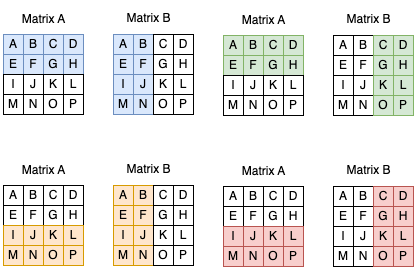

The diagram above was exported from draw.io. Its source (the exported page's mxGraphModel, read from the mxfile embedded in the PNG):
<mxGraphModel dx="579" dy="637" grid="1" gridSize="10" guides="1" tooltips="1" connect="1" arrows="1" fold="1" page="1" pageScale="1" pageWidth="827" pageHeight="1169" math="0" shadow="0">
  <root>
    <mxCell id="0" />
    <mxCell id="1" parent="0" />
    <mxCell id="2" value="A" style="whiteSpace=wrap;html=1;aspect=fixed;fillColor=#dae8fc;strokeColor=#6c8ebf;" vertex="1" parent="1">
      <mxGeometry x="40" y="1200" width="20" height="20" as="geometry" />
    </mxCell>
    <mxCell id="3" value="B" style="whiteSpace=wrap;html=1;aspect=fixed;fillColor=#dae8fc;strokeColor=#6c8ebf;" vertex="1" parent="1">
      <mxGeometry x="60" y="1200" width="20" height="20" as="geometry" />
    </mxCell>
    <mxCell id="4" value="C" style="whiteSpace=wrap;html=1;aspect=fixed;fillColor=#dae8fc;strokeColor=#6c8ebf;" vertex="1" parent="1">
      <mxGeometry x="80" y="1200" width="20" height="20" as="geometry" />
    </mxCell>
    <mxCell id="5" value="D" style="whiteSpace=wrap;html=1;aspect=fixed;fillColor=#dae8fc;strokeColor=#6c8ebf;" vertex="1" parent="1">
      <mxGeometry x="100" y="1200" width="20" height="20" as="geometry" />
    </mxCell>
    <mxCell id="6" value="E" style="whiteSpace=wrap;html=1;aspect=fixed;fillColor=#dae8fc;strokeColor=#6c8ebf;" vertex="1" parent="1">
      <mxGeometry x="40" y="1220" width="20" height="20" as="geometry" />
    </mxCell>
    <mxCell id="7" value="F" style="whiteSpace=wrap;html=1;aspect=fixed;fillColor=#dae8fc;strokeColor=#6c8ebf;" vertex="1" parent="1">
      <mxGeometry x="60" y="1220" width="20" height="20" as="geometry" />
    </mxCell>
    <mxCell id="8" value="G" style="whiteSpace=wrap;html=1;aspect=fixed;fillColor=#dae8fc;strokeColor=#6c8ebf;" vertex="1" parent="1">
      <mxGeometry x="80" y="1220" width="20" height="20" as="geometry" />
    </mxCell>
    <mxCell id="9" value="H" style="whiteSpace=wrap;html=1;aspect=fixed;fillColor=#dae8fc;strokeColor=#6c8ebf;" vertex="1" parent="1">
      <mxGeometry x="100" y="1220" width="20" height="20" as="geometry" />
    </mxCell>
    <mxCell id="10" value="I" style="whiteSpace=wrap;html=1;aspect=fixed;" vertex="1" parent="1">
      <mxGeometry x="40" y="1240" width="20" height="20" as="geometry" />
    </mxCell>
    <mxCell id="11" value="J" style="whiteSpace=wrap;html=1;aspect=fixed;" vertex="1" parent="1">
      <mxGeometry x="60" y="1240" width="20" height="20" as="geometry" />
    </mxCell>
    <mxCell id="12" value="K" style="whiteSpace=wrap;html=1;aspect=fixed;" vertex="1" parent="1">
      <mxGeometry x="80" y="1240" width="20" height="20" as="geometry" />
    </mxCell>
    <mxCell id="13" value="L" style="whiteSpace=wrap;html=1;aspect=fixed;" vertex="1" parent="1">
      <mxGeometry x="100" y="1240" width="20" height="20" as="geometry" />
    </mxCell>
    <mxCell id="14" value="M" style="whiteSpace=wrap;html=1;aspect=fixed;" vertex="1" parent="1">
      <mxGeometry x="40" y="1260" width="20" height="20" as="geometry" />
    </mxCell>
    <mxCell id="15" value="N" style="whiteSpace=wrap;html=1;aspect=fixed;" vertex="1" parent="1">
      <mxGeometry x="60" y="1260" width="20" height="20" as="geometry" />
    </mxCell>
    <mxCell id="16" value="O" style="whiteSpace=wrap;html=1;aspect=fixed;" vertex="1" parent="1">
      <mxGeometry x="80" y="1260" width="20" height="20" as="geometry" />
    </mxCell>
    <mxCell id="17" value="P" style="whiteSpace=wrap;html=1;aspect=fixed;" vertex="1" parent="1">
      <mxGeometry x="100" y="1260" width="20" height="20" as="geometry" />
    </mxCell>
    <mxCell id="18" value="Matrix A" style="text;html=1;align=center;verticalAlign=middle;resizable=0;points=[];autosize=1;strokeColor=none;fillColor=none;" vertex="1" parent="1">
      <mxGeometry x="45" y="1170" width="70" height="30" as="geometry" />
    </mxCell>
    <mxCell id="19" value="A" style="whiteSpace=wrap;html=1;aspect=fixed;fillColor=#dae8fc;strokeColor=#6c8ebf;" vertex="1" parent="1">
      <mxGeometry x="150" y="1200" width="20" height="20" as="geometry" />
    </mxCell>
    <mxCell id="20" value="B" style="whiteSpace=wrap;html=1;aspect=fixed;fillColor=#dae8fc;strokeColor=#6c8ebf;" vertex="1" parent="1">
      <mxGeometry x="170" y="1200" width="20" height="20" as="geometry" />
    </mxCell>
    <mxCell id="21" value="C" style="whiteSpace=wrap;html=1;aspect=fixed;" vertex="1" parent="1">
      <mxGeometry x="190" y="1200" width="20" height="20" as="geometry" />
    </mxCell>
    <mxCell id="22" value="D" style="whiteSpace=wrap;html=1;aspect=fixed;" vertex="1" parent="1">
      <mxGeometry x="210" y="1200" width="20" height="20" as="geometry" />
    </mxCell>
    <mxCell id="23" value="E" style="whiteSpace=wrap;html=1;aspect=fixed;fillColor=#dae8fc;strokeColor=#6c8ebf;" vertex="1" parent="1">
      <mxGeometry x="150" y="1220" width="20" height="20" as="geometry" />
    </mxCell>
    <mxCell id="24" value="F" style="whiteSpace=wrap;html=1;aspect=fixed;fillColor=#dae8fc;strokeColor=#6c8ebf;" vertex="1" parent="1">
      <mxGeometry x="170" y="1220" width="20" height="20" as="geometry" />
    </mxCell>
    <mxCell id="25" value="G" style="whiteSpace=wrap;html=1;aspect=fixed;" vertex="1" parent="1">
      <mxGeometry x="190" y="1220" width="20" height="20" as="geometry" />
    </mxCell>
    <mxCell id="26" value="H" style="whiteSpace=wrap;html=1;aspect=fixed;" vertex="1" parent="1">
      <mxGeometry x="210" y="1220" width="20" height="20" as="geometry" />
    </mxCell>
    <mxCell id="27" value="I" style="whiteSpace=wrap;html=1;aspect=fixed;fillColor=#dae8fc;strokeColor=#6c8ebf;" vertex="1" parent="1">
      <mxGeometry x="150" y="1240" width="20" height="20" as="geometry" />
    </mxCell>
    <mxCell id="28" value="J" style="whiteSpace=wrap;html=1;aspect=fixed;fillColor=#dae8fc;strokeColor=#6c8ebf;" vertex="1" parent="1">
      <mxGeometry x="170" y="1240" width="20" height="20" as="geometry" />
    </mxCell>
    <mxCell id="29" value="K" style="whiteSpace=wrap;html=1;aspect=fixed;" vertex="1" parent="1">
      <mxGeometry x="190" y="1240" width="20" height="20" as="geometry" />
    </mxCell>
    <mxCell id="30" value="L" style="whiteSpace=wrap;html=1;aspect=fixed;" vertex="1" parent="1">
      <mxGeometry x="210" y="1240" width="20" height="20" as="geometry" />
    </mxCell>
    <mxCell id="31" value="M" style="whiteSpace=wrap;html=1;aspect=fixed;fillColor=#dae8fc;strokeColor=#6c8ebf;" vertex="1" parent="1">
      <mxGeometry x="150" y="1260" width="20" height="20" as="geometry" />
    </mxCell>
    <mxCell id="32" value="N" style="whiteSpace=wrap;html=1;aspect=fixed;fillColor=#dae8fc;strokeColor=#6c8ebf;" vertex="1" parent="1">
      <mxGeometry x="170" y="1260" width="20" height="20" as="geometry" />
    </mxCell>
    <mxCell id="33" value="O" style="whiteSpace=wrap;html=1;aspect=fixed;" vertex="1" parent="1">
      <mxGeometry x="190" y="1260" width="20" height="20" as="geometry" />
    </mxCell>
    <mxCell id="34" value="P" style="whiteSpace=wrap;html=1;aspect=fixed;" vertex="1" parent="1">
      <mxGeometry x="210" y="1260" width="20" height="20" as="geometry" />
    </mxCell>
    <mxCell id="35" value="Matrix B" style="text;html=1;align=center;verticalAlign=middle;resizable=0;points=[];autosize=1;strokeColor=none;fillColor=none;" vertex="1" parent="1">
      <mxGeometry x="150" y="1169" width="70" height="30" as="geometry" />
    </mxCell>
    <mxCell id="36" value="A" style="whiteSpace=wrap;html=1;aspect=fixed;fillColor=#d5e8d4;strokeColor=#82b366;" vertex="1" parent="1">
      <mxGeometry x="260" y="1201" width="20" height="20" as="geometry" />
    </mxCell>
    <mxCell id="37" value="B" style="whiteSpace=wrap;html=1;aspect=fixed;fillColor=#d5e8d4;strokeColor=#82b366;" vertex="1" parent="1">
      <mxGeometry x="280" y="1201" width="20" height="20" as="geometry" />
    </mxCell>
    <mxCell id="38" value="C" style="whiteSpace=wrap;html=1;aspect=fixed;fillColor=#d5e8d4;strokeColor=#82b366;" vertex="1" parent="1">
      <mxGeometry x="300" y="1201" width="20" height="20" as="geometry" />
    </mxCell>
    <mxCell id="39" value="D" style="whiteSpace=wrap;html=1;aspect=fixed;fillColor=#d5e8d4;strokeColor=#82b366;" vertex="1" parent="1">
      <mxGeometry x="320" y="1201" width="20" height="20" as="geometry" />
    </mxCell>
    <mxCell id="40" value="E" style="whiteSpace=wrap;html=1;aspect=fixed;fillColor=#d5e8d4;strokeColor=#82b366;" vertex="1" parent="1">
      <mxGeometry x="260" y="1221" width="20" height="20" as="geometry" />
    </mxCell>
    <mxCell id="41" value="F" style="whiteSpace=wrap;html=1;aspect=fixed;fillColor=#d5e8d4;strokeColor=#82b366;" vertex="1" parent="1">
      <mxGeometry x="280" y="1221" width="20" height="20" as="geometry" />
    </mxCell>
    <mxCell id="42" value="G" style="whiteSpace=wrap;html=1;aspect=fixed;fillColor=#d5e8d4;strokeColor=#82b366;" vertex="1" parent="1">
      <mxGeometry x="300" y="1221" width="20" height="20" as="geometry" />
    </mxCell>
    <mxCell id="43" value="H" style="whiteSpace=wrap;html=1;aspect=fixed;fillColor=#d5e8d4;strokeColor=#82b366;" vertex="1" parent="1">
      <mxGeometry x="320" y="1221" width="20" height="20" as="geometry" />
    </mxCell>
    <mxCell id="44" value="I" style="whiteSpace=wrap;html=1;aspect=fixed;" vertex="1" parent="1">
      <mxGeometry x="260" y="1241" width="20" height="20" as="geometry" />
    </mxCell>
    <mxCell id="45" value="J" style="whiteSpace=wrap;html=1;aspect=fixed;" vertex="1" parent="1">
      <mxGeometry x="280" y="1241" width="20" height="20" as="geometry" />
    </mxCell>
    <mxCell id="46" value="K" style="whiteSpace=wrap;html=1;aspect=fixed;" vertex="1" parent="1">
      <mxGeometry x="300" y="1241" width="20" height="20" as="geometry" />
    </mxCell>
    <mxCell id="47" value="L" style="whiteSpace=wrap;html=1;aspect=fixed;" vertex="1" parent="1">
      <mxGeometry x="320" y="1241" width="20" height="20" as="geometry" />
    </mxCell>
    <mxCell id="48" value="M" style="whiteSpace=wrap;html=1;aspect=fixed;" vertex="1" parent="1">
      <mxGeometry x="260" y="1261" width="20" height="20" as="geometry" />
    </mxCell>
    <mxCell id="49" value="N" style="whiteSpace=wrap;html=1;aspect=fixed;" vertex="1" parent="1">
      <mxGeometry x="280" y="1261" width="20" height="20" as="geometry" />
    </mxCell>
    <mxCell id="50" value="O" style="whiteSpace=wrap;html=1;aspect=fixed;" vertex="1" parent="1">
      <mxGeometry x="300" y="1261" width="20" height="20" as="geometry" />
    </mxCell>
    <mxCell id="51" value="P" style="whiteSpace=wrap;html=1;aspect=fixed;" vertex="1" parent="1">
      <mxGeometry x="320" y="1261" width="20" height="20" as="geometry" />
    </mxCell>
    <mxCell id="52" value="Matrix A" style="text;html=1;align=center;verticalAlign=middle;resizable=0;points=[];autosize=1;strokeColor=none;fillColor=none;" vertex="1" parent="1">
      <mxGeometry x="265" y="1171" width="70" height="30" as="geometry" />
    </mxCell>
    <mxCell id="53" value="A" style="whiteSpace=wrap;html=1;aspect=fixed;" vertex="1" parent="1">
      <mxGeometry x="370" y="1201" width="20" height="20" as="geometry" />
    </mxCell>
    <mxCell id="54" value="B" style="whiteSpace=wrap;html=1;aspect=fixed;" vertex="1" parent="1">
      <mxGeometry x="390" y="1201" width="20" height="20" as="geometry" />
    </mxCell>
    <mxCell id="55" value="C" style="whiteSpace=wrap;html=1;aspect=fixed;fillColor=#d5e8d4;strokeColor=#82b366;" vertex="1" parent="1">
      <mxGeometry x="410" y="1201" width="20" height="20" as="geometry" />
    </mxCell>
    <mxCell id="56" value="D" style="whiteSpace=wrap;html=1;aspect=fixed;fillColor=#d5e8d4;strokeColor=#82b366;" vertex="1" parent="1">
      <mxGeometry x="430" y="1201" width="20" height="20" as="geometry" />
    </mxCell>
    <mxCell id="57" value="E" style="whiteSpace=wrap;html=1;aspect=fixed;" vertex="1" parent="1">
      <mxGeometry x="370" y="1221" width="20" height="20" as="geometry" />
    </mxCell>
    <mxCell id="58" value="F" style="whiteSpace=wrap;html=1;aspect=fixed;" vertex="1" parent="1">
      <mxGeometry x="390" y="1221" width="20" height="20" as="geometry" />
    </mxCell>
    <mxCell id="59" value="G" style="whiteSpace=wrap;html=1;aspect=fixed;fillColor=#d5e8d4;strokeColor=#82b366;" vertex="1" parent="1">
      <mxGeometry x="410" y="1221" width="20" height="20" as="geometry" />
    </mxCell>
    <mxCell id="60" value="H" style="whiteSpace=wrap;html=1;aspect=fixed;fillColor=#d5e8d4;strokeColor=#82b366;" vertex="1" parent="1">
      <mxGeometry x="430" y="1221" width="20" height="20" as="geometry" />
    </mxCell>
    <mxCell id="61" value="I" style="whiteSpace=wrap;html=1;aspect=fixed;" vertex="1" parent="1">
      <mxGeometry x="370" y="1241" width="20" height="20" as="geometry" />
    </mxCell>
    <mxCell id="62" value="J" style="whiteSpace=wrap;html=1;aspect=fixed;" vertex="1" parent="1">
      <mxGeometry x="390" y="1241" width="20" height="20" as="geometry" />
    </mxCell>
    <mxCell id="63" value="K" style="whiteSpace=wrap;html=1;aspect=fixed;fillColor=#d5e8d4;strokeColor=#82b366;" vertex="1" parent="1">
      <mxGeometry x="410" y="1241" width="20" height="20" as="geometry" />
    </mxCell>
    <mxCell id="64" value="L" style="whiteSpace=wrap;html=1;aspect=fixed;fillColor=#d5e8d4;strokeColor=#82b366;" vertex="1" parent="1">
      <mxGeometry x="430" y="1241" width="20" height="20" as="geometry" />
    </mxCell>
    <mxCell id="65" value="M" style="whiteSpace=wrap;html=1;aspect=fixed;" vertex="1" parent="1">
      <mxGeometry x="370" y="1261" width="20" height="20" as="geometry" />
    </mxCell>
    <mxCell id="66" value="N" style="whiteSpace=wrap;html=1;aspect=fixed;" vertex="1" parent="1">
      <mxGeometry x="390" y="1261" width="20" height="20" as="geometry" />
    </mxCell>
    <mxCell id="67" value="O" style="whiteSpace=wrap;html=1;aspect=fixed;fillColor=#d5e8d4;strokeColor=#82b366;" vertex="1" parent="1">
      <mxGeometry x="410" y="1261" width="20" height="20" as="geometry" />
    </mxCell>
    <mxCell id="68" value="P" style="whiteSpace=wrap;html=1;aspect=fixed;fillColor=#d5e8d4;strokeColor=#82b366;" vertex="1" parent="1">
      <mxGeometry x="430" y="1261" width="20" height="20" as="geometry" />
    </mxCell>
    <mxCell id="69" value="Matrix B" style="text;html=1;align=center;verticalAlign=middle;resizable=0;points=[];autosize=1;strokeColor=none;fillColor=none;" vertex="1" parent="1">
      <mxGeometry x="370" y="1170" width="70" height="30" as="geometry" />
    </mxCell>
    <mxCell id="70" value="A" style="whiteSpace=wrap;html=1;aspect=fixed;" vertex="1" parent="1">
      <mxGeometry x="40" y="1351" width="20" height="20" as="geometry" />
    </mxCell>
    <mxCell id="71" value="B" style="whiteSpace=wrap;html=1;aspect=fixed;" vertex="1" parent="1">
      <mxGeometry x="60" y="1351" width="20" height="20" as="geometry" />
    </mxCell>
    <mxCell id="72" value="C" style="whiteSpace=wrap;html=1;aspect=fixed;" vertex="1" parent="1">
      <mxGeometry x="80" y="1351" width="20" height="20" as="geometry" />
    </mxCell>
    <mxCell id="73" value="D" style="whiteSpace=wrap;html=1;aspect=fixed;" vertex="1" parent="1">
      <mxGeometry x="100" y="1351" width="20" height="20" as="geometry" />
    </mxCell>
    <mxCell id="74" value="E" style="whiteSpace=wrap;html=1;aspect=fixed;" vertex="1" parent="1">
      <mxGeometry x="40" y="1371" width="20" height="20" as="geometry" />
    </mxCell>
    <mxCell id="75" value="F" style="whiteSpace=wrap;html=1;aspect=fixed;" vertex="1" parent="1">
      <mxGeometry x="60" y="1371" width="20" height="20" as="geometry" />
    </mxCell>
    <mxCell id="76" value="G" style="whiteSpace=wrap;html=1;aspect=fixed;" vertex="1" parent="1">
      <mxGeometry x="80" y="1371" width="20" height="20" as="geometry" />
    </mxCell>
    <mxCell id="77" value="H" style="whiteSpace=wrap;html=1;aspect=fixed;" vertex="1" parent="1">
      <mxGeometry x="100" y="1371" width="20" height="20" as="geometry" />
    </mxCell>
    <mxCell id="78" value="I" style="whiteSpace=wrap;html=1;aspect=fixed;fillColor=#ffe6cc;strokeColor=#d79b00;" vertex="1" parent="1">
      <mxGeometry x="40" y="1391" width="20" height="20" as="geometry" />
    </mxCell>
    <mxCell id="79" value="J" style="whiteSpace=wrap;html=1;aspect=fixed;fillColor=#ffe6cc;strokeColor=#d79b00;" vertex="1" parent="1">
      <mxGeometry x="60" y="1391" width="20" height="20" as="geometry" />
    </mxCell>
    <mxCell id="80" value="K" style="whiteSpace=wrap;html=1;aspect=fixed;fillColor=#ffe6cc;strokeColor=#d79b00;" vertex="1" parent="1">
      <mxGeometry x="80" y="1391" width="20" height="20" as="geometry" />
    </mxCell>
    <mxCell id="81" value="L" style="whiteSpace=wrap;html=1;aspect=fixed;fillColor=#ffe6cc;strokeColor=#d79b00;" vertex="1" parent="1">
      <mxGeometry x="100" y="1391" width="20" height="20" as="geometry" />
    </mxCell>
    <mxCell id="82" value="M" style="whiteSpace=wrap;html=1;aspect=fixed;fillColor=#ffe6cc;strokeColor=#d79b00;" vertex="1" parent="1">
      <mxGeometry x="40" y="1411" width="20" height="20" as="geometry" />
    </mxCell>
    <mxCell id="83" value="N" style="whiteSpace=wrap;html=1;aspect=fixed;fillColor=#ffe6cc;strokeColor=#d79b00;" vertex="1" parent="1">
      <mxGeometry x="60" y="1411" width="20" height="20" as="geometry" />
    </mxCell>
    <mxCell id="84" value="O" style="whiteSpace=wrap;html=1;aspect=fixed;fillColor=#ffe6cc;strokeColor=#d79b00;" vertex="1" parent="1">
      <mxGeometry x="80" y="1411" width="20" height="20" as="geometry" />
    </mxCell>
    <mxCell id="85" value="P" style="whiteSpace=wrap;html=1;aspect=fixed;fillColor=#ffe6cc;strokeColor=#d79b00;" vertex="1" parent="1">
      <mxGeometry x="100" y="1411" width="20" height="20" as="geometry" />
    </mxCell>
    <mxCell id="86" value="Matrix A" style="text;html=1;align=center;verticalAlign=middle;resizable=0;points=[];autosize=1;strokeColor=none;fillColor=none;" vertex="1" parent="1">
      <mxGeometry x="45" y="1321" width="70" height="30" as="geometry" />
    </mxCell>
    <mxCell id="87" value="A" style="whiteSpace=wrap;html=1;aspect=fixed;fillColor=#ffe6cc;strokeColor=#d79b00;" vertex="1" parent="1">
      <mxGeometry x="150" y="1351" width="20" height="20" as="geometry" />
    </mxCell>
    <mxCell id="88" value="B" style="whiteSpace=wrap;html=1;aspect=fixed;fillColor=#ffe6cc;strokeColor=#d79b00;" vertex="1" parent="1">
      <mxGeometry x="170" y="1351" width="20" height="20" as="geometry" />
    </mxCell>
    <mxCell id="89" value="C" style="whiteSpace=wrap;html=1;aspect=fixed;" vertex="1" parent="1">
      <mxGeometry x="190" y="1351" width="20" height="20" as="geometry" />
    </mxCell>
    <mxCell id="90" value="D" style="whiteSpace=wrap;html=1;aspect=fixed;" vertex="1" parent="1">
      <mxGeometry x="210" y="1351" width="20" height="20" as="geometry" />
    </mxCell>
    <mxCell id="91" value="E" style="whiteSpace=wrap;html=1;aspect=fixed;fillColor=#ffe6cc;strokeColor=#d79b00;" vertex="1" parent="1">
      <mxGeometry x="150" y="1371" width="20" height="20" as="geometry" />
    </mxCell>
    <mxCell id="92" value="F" style="whiteSpace=wrap;html=1;aspect=fixed;fillColor=#ffe6cc;strokeColor=#d79b00;" vertex="1" parent="1">
      <mxGeometry x="170" y="1371" width="20" height="20" as="geometry" />
    </mxCell>
    <mxCell id="93" value="G" style="whiteSpace=wrap;html=1;aspect=fixed;" vertex="1" parent="1">
      <mxGeometry x="190" y="1371" width="20" height="20" as="geometry" />
    </mxCell>
    <mxCell id="94" value="H" style="whiteSpace=wrap;html=1;aspect=fixed;" vertex="1" parent="1">
      <mxGeometry x="210" y="1371" width="20" height="20" as="geometry" />
    </mxCell>
    <mxCell id="95" value="I" style="whiteSpace=wrap;html=1;aspect=fixed;fillColor=#ffe6cc;strokeColor=#d79b00;" vertex="1" parent="1">
      <mxGeometry x="150" y="1391" width="20" height="20" as="geometry" />
    </mxCell>
    <mxCell id="96" value="J" style="whiteSpace=wrap;html=1;aspect=fixed;fillColor=#ffe6cc;strokeColor=#d79b00;" vertex="1" parent="1">
      <mxGeometry x="170" y="1391" width="20" height="20" as="geometry" />
    </mxCell>
    <mxCell id="97" value="K" style="whiteSpace=wrap;html=1;aspect=fixed;" vertex="1" parent="1">
      <mxGeometry x="190" y="1391" width="20" height="20" as="geometry" />
    </mxCell>
    <mxCell id="98" value="L" style="whiteSpace=wrap;html=1;aspect=fixed;" vertex="1" parent="1">
      <mxGeometry x="210" y="1391" width="20" height="20" as="geometry" />
    </mxCell>
    <mxCell id="99" value="M" style="whiteSpace=wrap;html=1;aspect=fixed;fillColor=#ffe6cc;strokeColor=#d79b00;" vertex="1" parent="1">
      <mxGeometry x="150" y="1411" width="20" height="20" as="geometry" />
    </mxCell>
    <mxCell id="100" value="N" style="whiteSpace=wrap;html=1;aspect=fixed;fillColor=#ffe6cc;strokeColor=#d79b00;" vertex="1" parent="1">
      <mxGeometry x="170" y="1411" width="20" height="20" as="geometry" />
    </mxCell>
    <mxCell id="101" value="O" style="whiteSpace=wrap;html=1;aspect=fixed;" vertex="1" parent="1">
      <mxGeometry x="190" y="1411" width="20" height="20" as="geometry" />
    </mxCell>
    <mxCell id="102" value="P" style="whiteSpace=wrap;html=1;aspect=fixed;" vertex="1" parent="1">
      <mxGeometry x="210" y="1411" width="20" height="20" as="geometry" />
    </mxCell>
    <mxCell id="103" value="Matrix B" style="text;html=1;align=center;verticalAlign=middle;resizable=0;points=[];autosize=1;strokeColor=none;fillColor=none;" vertex="1" parent="1">
      <mxGeometry x="150" y="1320" width="70" height="30" as="geometry" />
    </mxCell>
    <mxCell id="104" value="A" style="whiteSpace=wrap;html=1;aspect=fixed;" vertex="1" parent="1">
      <mxGeometry x="260" y="1352" width="20" height="20" as="geometry" />
    </mxCell>
    <mxCell id="105" value="B" style="whiteSpace=wrap;html=1;aspect=fixed;" vertex="1" parent="1">
      <mxGeometry x="280" y="1352" width="20" height="20" as="geometry" />
    </mxCell>
    <mxCell id="106" value="C" style="whiteSpace=wrap;html=1;aspect=fixed;" vertex="1" parent="1">
      <mxGeometry x="300" y="1352" width="20" height="20" as="geometry" />
    </mxCell>
    <mxCell id="107" value="D" style="whiteSpace=wrap;html=1;aspect=fixed;" vertex="1" parent="1">
      <mxGeometry x="320" y="1352" width="20" height="20" as="geometry" />
    </mxCell>
    <mxCell id="108" value="E" style="whiteSpace=wrap;html=1;aspect=fixed;" vertex="1" parent="1">
      <mxGeometry x="260" y="1372" width="20" height="20" as="geometry" />
    </mxCell>
    <mxCell id="109" value="F" style="whiteSpace=wrap;html=1;aspect=fixed;" vertex="1" parent="1">
      <mxGeometry x="280" y="1372" width="20" height="20" as="geometry" />
    </mxCell>
    <mxCell id="110" value="G" style="whiteSpace=wrap;html=1;aspect=fixed;" vertex="1" parent="1">
      <mxGeometry x="300" y="1372" width="20" height="20" as="geometry" />
    </mxCell>
    <mxCell id="111" value="H" style="whiteSpace=wrap;html=1;aspect=fixed;" vertex="1" parent="1">
      <mxGeometry x="320" y="1372" width="20" height="20" as="geometry" />
    </mxCell>
    <mxCell id="112" value="I" style="whiteSpace=wrap;html=1;aspect=fixed;fillColor=#f8cecc;strokeColor=#b85450;" vertex="1" parent="1">
      <mxGeometry x="260" y="1392" width="20" height="20" as="geometry" />
    </mxCell>
    <mxCell id="113" value="J" style="whiteSpace=wrap;html=1;aspect=fixed;fillColor=#f8cecc;strokeColor=#b85450;" vertex="1" parent="1">
      <mxGeometry x="280" y="1392" width="20" height="20" as="geometry" />
    </mxCell>
    <mxCell id="114" value="K" style="whiteSpace=wrap;html=1;aspect=fixed;fillColor=#f8cecc;strokeColor=#b85450;" vertex="1" parent="1">
      <mxGeometry x="300" y="1392" width="20" height="20" as="geometry" />
    </mxCell>
    <mxCell id="115" value="L" style="whiteSpace=wrap;html=1;aspect=fixed;fillColor=#f8cecc;strokeColor=#b85450;" vertex="1" parent="1">
      <mxGeometry x="320" y="1392" width="20" height="20" as="geometry" />
    </mxCell>
    <mxCell id="116" value="M" style="whiteSpace=wrap;html=1;aspect=fixed;fillColor=#f8cecc;strokeColor=#b85450;" vertex="1" parent="1">
      <mxGeometry x="260" y="1412" width="20" height="20" as="geometry" />
    </mxCell>
    <mxCell id="117" value="N" style="whiteSpace=wrap;html=1;aspect=fixed;fillColor=#f8cecc;strokeColor=#b85450;" vertex="1" parent="1">
      <mxGeometry x="280" y="1412" width="20" height="20" as="geometry" />
    </mxCell>
    <mxCell id="118" value="O" style="whiteSpace=wrap;html=1;aspect=fixed;fillColor=#f8cecc;strokeColor=#b85450;" vertex="1" parent="1">
      <mxGeometry x="300" y="1412" width="20" height="20" as="geometry" />
    </mxCell>
    <mxCell id="119" value="P" style="whiteSpace=wrap;html=1;aspect=fixed;fillColor=#f8cecc;strokeColor=#b85450;" vertex="1" parent="1">
      <mxGeometry x="320" y="1412" width="20" height="20" as="geometry" />
    </mxCell>
    <mxCell id="120" value="Matrix A" style="text;html=1;align=center;verticalAlign=middle;resizable=0;points=[];autosize=1;strokeColor=none;fillColor=none;" vertex="1" parent="1">
      <mxGeometry x="265" y="1322" width="70" height="30" as="geometry" />
    </mxCell>
    <mxCell id="121" value="A" style="whiteSpace=wrap;html=1;aspect=fixed;" vertex="1" parent="1">
      <mxGeometry x="370" y="1352" width="20" height="20" as="geometry" />
    </mxCell>
    <mxCell id="122" value="B" style="whiteSpace=wrap;html=1;aspect=fixed;" vertex="1" parent="1">
      <mxGeometry x="390" y="1352" width="20" height="20" as="geometry" />
    </mxCell>
    <mxCell id="123" value="C" style="whiteSpace=wrap;html=1;aspect=fixed;fillColor=#f8cecc;strokeColor=#b85450;" vertex="1" parent="1">
      <mxGeometry x="410" y="1352" width="20" height="20" as="geometry" />
    </mxCell>
    <mxCell id="124" value="D" style="whiteSpace=wrap;html=1;aspect=fixed;fillColor=#f8cecc;strokeColor=#b85450;" vertex="1" parent="1">
      <mxGeometry x="430" y="1352" width="20" height="20" as="geometry" />
    </mxCell>
    <mxCell id="125" value="E" style="whiteSpace=wrap;html=1;aspect=fixed;" vertex="1" parent="1">
      <mxGeometry x="370" y="1372" width="20" height="20" as="geometry" />
    </mxCell>
    <mxCell id="126" value="F" style="whiteSpace=wrap;html=1;aspect=fixed;" vertex="1" parent="1">
      <mxGeometry x="390" y="1372" width="20" height="20" as="geometry" />
    </mxCell>
    <mxCell id="127" value="G" style="whiteSpace=wrap;html=1;aspect=fixed;fillColor=#f8cecc;strokeColor=#b85450;" vertex="1" parent="1">
      <mxGeometry x="410" y="1372" width="20" height="20" as="geometry" />
    </mxCell>
    <mxCell id="128" value="H" style="whiteSpace=wrap;html=1;aspect=fixed;fillColor=#f8cecc;strokeColor=#b85450;" vertex="1" parent="1">
      <mxGeometry x="430" y="1372" width="20" height="20" as="geometry" />
    </mxCell>
    <mxCell id="129" value="I" style="whiteSpace=wrap;html=1;aspect=fixed;" vertex="1" parent="1">
      <mxGeometry x="370" y="1392" width="20" height="20" as="geometry" />
    </mxCell>
    <mxCell id="130" value="J" style="whiteSpace=wrap;html=1;aspect=fixed;" vertex="1" parent="1">
      <mxGeometry x="390" y="1392" width="20" height="20" as="geometry" />
    </mxCell>
    <mxCell id="131" value="K" style="whiteSpace=wrap;html=1;aspect=fixed;fillColor=#f8cecc;strokeColor=#b85450;" vertex="1" parent="1">
      <mxGeometry x="410" y="1392" width="20" height="20" as="geometry" />
    </mxCell>
    <mxCell id="132" value="L" style="whiteSpace=wrap;html=1;aspect=fixed;fillColor=#f8cecc;strokeColor=#b85450;" vertex="1" parent="1">
      <mxGeometry x="430" y="1392" width="20" height="20" as="geometry" />
    </mxCell>
    <mxCell id="133" value="M" style="whiteSpace=wrap;html=1;aspect=fixed;" vertex="1" parent="1">
      <mxGeometry x="370" y="1412" width="20" height="20" as="geometry" />
    </mxCell>
    <mxCell id="134" value="N" style="whiteSpace=wrap;html=1;aspect=fixed;" vertex="1" parent="1">
      <mxGeometry x="390" y="1412" width="20" height="20" as="geometry" />
    </mxCell>
    <mxCell id="135" value="O" style="whiteSpace=wrap;html=1;aspect=fixed;fillColor=#f8cecc;strokeColor=#b85450;" vertex="1" parent="1">
      <mxGeometry x="410" y="1412" width="20" height="20" as="geometry" />
    </mxCell>
    <mxCell id="136" value="P" style="whiteSpace=wrap;html=1;aspect=fixed;fillColor=#f8cecc;strokeColor=#b85450;" vertex="1" parent="1">
      <mxGeometry x="430" y="1412" width="20" height="20" as="geometry" />
    </mxCell>
    <mxCell id="137" value="Matrix B" style="text;html=1;align=center;verticalAlign=middle;resizable=0;points=[];autosize=1;strokeColor=none;fillColor=none;" vertex="1" parent="1">
      <mxGeometry x="370" y="1321" width="70" height="30" as="geometry" />
    </mxCell>
  </root>
</mxGraphModel>